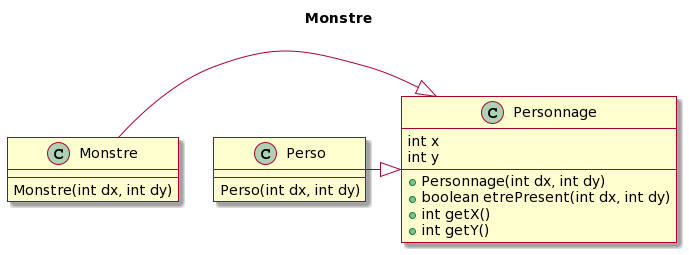

The diagram above was rendered by PlantUML. Its source (embedded in the PNG):
@startuml
skin rose

title Monstre







class Personnage{
  int x
  int y 
  + Personnage(int dx, int dy)
  + boolean etrePresent(int dx, int dy)
  + int getX()
  + int getY()
}

class Perso{
   Perso(int dx, int dy)
}
class Monstre{
  Monstre(int dx, int dy)
}

Monstre -|>Personnage
Perso -|>Personnage
@enduml